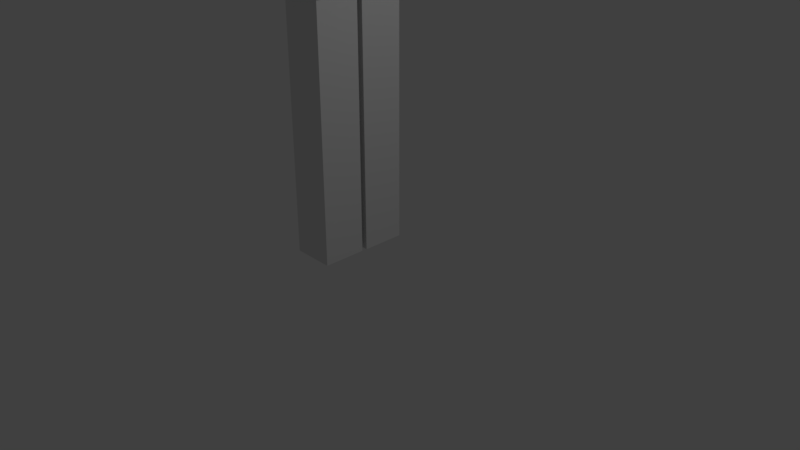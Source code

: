 # Source: pj2.blend  (saved by Blender 2.78.0; exported with 4.5.12 LTS)
import bpy
from mathutils import Matrix  # noqa: F401  (used for matrix-valued properties, if any)

bpy.ops.wm.read_factory_settings(use_empty=True)
scene = bpy.context.scene
scene.name = 'Scene'

# ---- collections
col_collection_1 = bpy.data.collections.new('Collection 1'); scene.collection.children.link(col_collection_1)

# ---- world
world_world = bpy.data.worlds.new('World'); scene.world = world_world
world_world.color = (0.05088, 0.05088, 0.05088)
world_world.use_sun_shadow = False
world_world.sun_shadow_jitter_overblur = 0.0
world_world.cycles.sampling_method = 'MANUAL'

# ---- cameras
cam_camera = bpy.data.cameras.new('Camera')
cam_camera.clip_end = 100.0
cam_camera.lens = 35.0
cam_camera.sensor_width = 32.0
cam_camera.sensor_height = 18.0
cam_camera.ortho_scale = 7.314
cam_camera.dof.focus_distance = 0.0
cam_camera.dof.aperture_fstop = 128.0

# ---- lights
light_lamp = bpy.data.lights.new('Lamp', 'POINT')
light_lamp.transmission_factor = 0.0
light_lamp.cutoff_distance = 30.0
light_lamp.energy = 100.0
light_lamp.shadow_buffer_clip_start = 1.001
light_lamp.shadow_soft_size = 0.1
light_lamp.shadow_maximum_resolution = 0.006
light_lamp.use_absolute_resolution = True

# ---- meshes
me_cube_001 = bpy.data.meshes.new('Cube.001')
me_cube_001.from_pydata([(-0.2178, 0.1456, 3.381), (-0.2178, 0.1456, -0.07265), (-0.2178, 0.7364, 3.381), (-0.2178, 0.7364, -0.07265), (-0.789, 0.1456, 3.381), (-0.789, 0.1456, -0.07265), (-0.789, 0.7364, 3.381), (-0.789, 0.7364, -0.07265), (-0.2195, -0.517, 3.384), (-0.2195, -0.517, -0.06979), (-0.2195, 0.07375, 3.384), (-0.2195, 0.07375, -0.06979), (-0.7907, -0.517, 3.384), (-0.7907, -0.517, -0.06979), (-0.7907, 0.07375, 3.384), (-0.7907, 0.07375, -0.06979), (-0.9447, 5.223, 6.432), (-0.9447, 5.223, 7.032), (-0.9447, 0.852, 6.432), (-0.9447, 0.852, 7.032), (-0.1571, 5.223, 6.432), (-0.1571, 5.223, 7.032), (-0.1571, 0.852, 6.432), (-0.1571, 0.852, 7.032), (-0.9447, -0.576, 6.432), (-0.9447, -0.576, 7.032), (-0.9447, -4.947, 6.432), (-0.9447, -4.947, 7.032), (-0.1571, -0.576, 6.432), (-0.1571, -0.576, 7.032), (-0.1571, -4.947, 6.432), (-0.1571, -4.947, 7.032), (-1.646, -0.944, 7.52), (-1.646, -0.944, 9.689), (-1.646, 1.225, 7.52), (-1.646, 1.225, 9.689), (0.5233, -0.944, 7.52), (0.5233, -0.944, 9.689), (0.5233, 1.225, 7.52), (0.5233, 1.225, 9.689), (-0.03723, -0.5643, 3.378), (-0.03723, -0.5643, 7.538), (-0.03723, 0.8439, 3.378), (-0.03723, 0.8439, 7.538), (-1.023, -0.5643, 3.378), (-1.023, -0.5643, 7.538), (-1.023, 0.8439, 3.378), (-1.023, 0.8439, 7.538)], [], [(0, 1, 3, 2), (2, 3, 7, 6), (6, 7, 5, 4), (4, 5, 1, 0), (2, 6, 4, 0), (7, 3, 1, 5), (8, 9, 11, 10), (10, 11, 15, 14), (14, 15, 13, 12), (12, 13, 9, 8), (10, 14, 12, 8), (15, 11, 9, 13), (16, 17, 19, 18), (18, 19, 23, 22), (22, 23, 21, 20), (20, 21, 17, 16), (18, 22, 20, 16), (23, 19, 17, 21), (24, 25, 27, 26), (26, 27, 31, 30), (30, 31, 29, 28), (28, 29, 25, 24), (26, 30, 28, 24), (31, 27, 25, 29), (32, 33, 35, 34), (34, 35, 39, 38), (38, 39, 37, 36), (36, 37, 33, 32), (34, 38, 36, 32), (39, 35, 33, 37), (40, 41, 43, 42), (42, 43, 47, 46), (46, 47, 45, 44), (44, 45, 41, 40), (42, 46, 44, 40), (47, 43, 41, 45)])
me_cube_001.use_remesh_preserve_volume = False
me_cube_001.use_remesh_preserve_attributes = False
me_cube_001.use_mirror_vertex_groups = False
me_cube_001.update()
arm_armature_005 = bpy.data.armatures.new('Armature.005')  # bones are not reproduced

# ---- objects
ob_armature = bpy.data.objects.new('Armature', arm_armature_005)
ob_cube = bpy.data.objects.new('Cube', me_cube_001)
ob_lamp = bpy.data.objects.new('Lamp', light_lamp)
ob_camera = bpy.data.objects.new('Camera', cam_camera)

# ---- transforms, parenting, visibility, modifiers, constraints
ob_armature.location = (-0.5121, 0.1244, 3.411)
ob_armature.scale = (0.3324, 0.3324, 0.3324)
ob_armature.lineart.crease_threshold = 0.0
ob_cube.parent = ob_armature
ob_cube.matrix_parent_inverse = Matrix(((3.008, 0.0, 0.0, 1.541), (0.0, 3.008, 0.0, -0.3742), (0.0, 0.0, 3.008, -10.26), (0.0, 0.0, 0.0, 1.0)))
ob_cube.location = (0.0, 0.0, 0.0)
ob_cube.lineart.crease_threshold = 0.0
_vg = ob_cube.vertex_groups.new(name='Cintura')
_vg = ob_cube.vertex_groups.new(name='Cuerpo')
for _i, _w in zip([16, 17, 18, 19, 20, 21, 22, 23, 24, 25, 26, 27, 28, 29, 30, 31], [0.2871, 0.2793, 0.5988, 0.2583, 0.2848, 0.2765, 0.5116, 0.1713, 0.5254, 0.2239, 0.3285, 0.3229, 0.6367, 0.2574, 0.329, 0.3243]): _vg.add([_i], _w, 'REPLACE')
_vg = ob_cube.vertex_groups.new(name='Cabeza')
for _i, _w in zip([16, 17, 18, 19, 20, 21, 22, 23, 24, 25, 26, 27, 28, 29, 30, 31, 32, 33, 34, 35, 36, 37, 38, 39, 40, 41, 42, 43, 44, 45, 46, 47], [0.08404, 0.08551, 0.1016, 0.2403, 0.08194, 0.08181, 0.05718, 0.05696, 0.07758, 0.0882, 0.1429, 0.1457, 0.1104, 0.2769, 0.1435, 0.148, 0.1932, 0.8649, 0.4146, 0.8839, 0.7784, 0.9367, 0.1667, 0.8665, 0.04513, 0.03409, 0.04396, 0.03285, 0.04702, 0.06629, 0.04433, 0.03092]): _vg.add([_i], _w, 'REPLACE')
_vg = ob_cube.vertex_groups.new(name='brazo2')
for _i, _w in zip([16, 17, 18, 19, 20, 21, 22, 23, 24, 25, 26, 27, 28, 29, 30, 31, 32, 33, 34, 35, 36, 37, 38, 40, 41, 42, 43, 44, 45, 46, 47], [0.08404, 0.08551, 0.1016, 0.2403, 0.08194, 0.08181, 0.05718, 0.05696, 0.318, 0.5987, 0.35, 0.3523, 0.1414, 0.1879, 0.3512, 0.3475, 0.7663, 0.1171, 0.2854, 0.05688, 0.108, 0.01221, 0.01627, 0.527, 0.6396, 0.5171, 0.4994, 0.522, 0.5327, 0.5125, 0.4069]): _vg.add([_i], _w, 'REPLACE')
_vg = ob_cube.vertex_groups.new(name='brazo1')
for _i, _w in zip([16, 17, 18, 19, 20, 21, 22, 23, 24, 25, 26, 27, 28, 29, 30, 31, 32, 34, 35, 36, 37, 38, 39, 40, 41, 42, 43, 44, 45, 46, 47], [0.4765, 0.4851, 0.1957, 0.259, 0.4835, 0.4957, 0.3716, 0.7133, 0.07758, 0.0882, 0.1429, 0.1457, 0.1104, 0.2769, 0.1435, 0.148, 0.03105, 0.3, 0.05921, 0.1135, 0.0143, 0.8002, 0.1176, 0.4254, 0.3183, 0.4359, 0.4591, 0.4295, 0.401, 0.4403, 0.5527]): _vg.add([_i], _w, 'REPLACE')
_vg = ob_cube.vertex_groups.new(name='pierna1')
for _i, _w in zip([0, 2, 4, 6, 8, 9, 10, 11, 12, 13, 14, 15, 16, 17, 20, 21], [0.9846, 0.9181, 0.9197, 0.8972, 0.5932, 0.9946, 0.8191, 0.9967, 0.3568, 0.9967, 0.07952, 0.9952, 0.01048, 0.008874, 0.01617, 0.01099]): _vg.add([_i], _w, 'REPLACE')
_vg = ob_cube.vertex_groups.new(name='pierna2')
for _i, _w in zip([1, 2, 3, 4, 5, 6, 7, 8, 10, 12, 14, 16, 17, 20, 21, 26, 27, 30, 31], [0.9881, 0.08194, 0.9917, 0.08031, 0.9924, 0.1028, 0.9954, 0.4068, 0.1809, 0.6432, 0.9205, 0.02603, 0.02022, 0.01941, 0.01743, 0.02153, 0.01684, 0.01543, 0.01455]): _vg.add([_i], _w, 'REPLACE')
_m = ob_cube.modifiers.new('Armature', 'ARMATURE')
_m.object = ob_armature
ob_lamp.location = (4.076, 1.005, 5.904)
ob_lamp.rotation_euler = (0.6503, 0.05522, 1.866)
ob_lamp.lock_rotations_4d = False
ob_lamp.empty_display_type = 'ARROWS'
ob_lamp.color = (0.0, 0.0, 0.0, 0.0)
ob_lamp.hide_viewport = True
ob_lamp.lineart.crease_threshold = 0.0
ob_camera.location = (7.481, -6.508, 5.344)
ob_camera.rotation_euler = (1.109, 0.0, 0.8149)
ob_camera.lock_rotations_4d = False
ob_camera.empty_display_type = 'ARROWS'
ob_camera.color = (0.0, 0.0, 0.0, 0.0)
ob_camera.hide_viewport = True
ob_camera.display_type = 'WIRE'
ob_camera.lineart.crease_threshold = 0.0

# ---- collection membership
col_collection_1.objects.link(ob_armature)
col_collection_1.objects.link(ob_cube)
col_collection_1.objects.link(ob_lamp)
col_collection_1.objects.link(ob_camera)

# ---- scene / render settings (as saved in the file)
scene.camera = ob_camera
scene.frame_start = 1; scene.frame_end = 250; scene.frame_set(33)
scene.render.engine = 'BLENDER_EEVEE_NEXT'
scene.render.resolution_percentage = 50
scene.render.dither_intensity = 0.0
scene.cycles.use_denoising = False
scene.cycles.samples = 128
scene.cycles.sampling_pattern = 'TABULATED_SOBOL'
scene.cycles.light_sampling_threshold = 0.0
scene.cycles.use_adaptive_sampling = False
scene.cycles.use_light_tree = False
scene.cycles.blur_glossy = 0.0
scene.cycles.sample_clamp_indirect = 0.0
scene.view_settings.view_transform = 'Standard'
bpy.context.view_layer.update()
